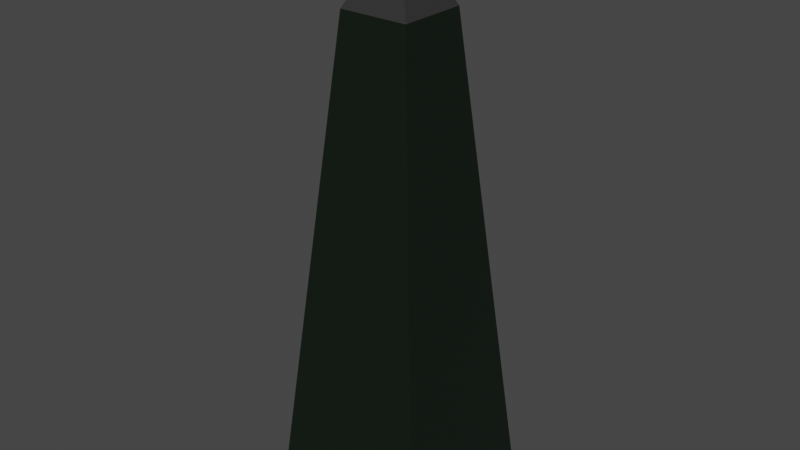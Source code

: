 # Source: Spike.blend  (saved by Blender 3.2.14; exported with 4.5.12 LTS)
import bpy
from mathutils import Matrix  # noqa: F401  (used for matrix-valued properties, if any)

bpy.ops.wm.read_factory_settings(use_empty=True)
scene = bpy.context.scene
scene.name = 'Scene'

# ---- collections
col_collection = bpy.data.collections.new('Collection'); scene.collection.children.link(col_collection)

# ---- materials (node trees are filled in below, after node groups)
mat_material_001 = bpy.data.materials.new('Material.001')
mat_material_001.use_transparent_shadow = False
mat_material_002 = bpy.data.materials.new('Material.002')
mat_material_002.use_transparent_shadow = False

# ---- material node trees
mat_material_001.use_nodes = True; mat_material_001.node_tree.nodes.clear()
_N = mat_material_001.node_tree.nodes; _L = mat_material_001.node_tree.links
n0 = _N.new('ShaderNodeBsdfPrincipled'); n0.name = 'Principled BSDF'; n0.location = (10, 300)
n0.distribution = 'GGX'
n0.subsurface_method = 'RANDOM_WALK_SKIN'
n0.inputs[0].default_value = (0.003792, 0.009181, 0.004394, 1.0)
n0.inputs[3].default_value = 1.45
n0.inputs[27].default_value = (0.0, 0.0, 0.0, 1.0)
n0.inputs[28].default_value = 1.0
n1 = _N.new('ShaderNodeOutputMaterial'); n1.name = 'Material Output'; n1.location = (300, 300)
_L.new(n0.outputs[0], n1.inputs[0])
n1.is_active_output = True
mat_material_002.use_nodes = True; mat_material_002.node_tree.nodes.clear()
_N = mat_material_002.node_tree.nodes; _L = mat_material_002.node_tree.links
n0 = _N.new('ShaderNodeBsdfPrincipled'); n0.name = 'Principled BSDF'; n0.location = (10, 300)
n0.distribution = 'GGX'
n0.subsurface_method = 'RANDOM_WALK_SKIN'
n0.inputs[0].default_value = (0.02975, 0.02975, 0.02975, 1.0)
n0.inputs[3].default_value = 1.45
n0.inputs[27].default_value = (0.0, 0.0, 0.0, 1.0)
n0.inputs[28].default_value = 1.0
n1 = _N.new('ShaderNodeOutputMaterial'); n1.name = 'Material Output'; n1.location = (300, 300)
_L.new(n0.outputs[0], n1.inputs[0])
n1.is_active_output = True

# ---- world
world_world = bpy.data.worlds.new('World'); scene.world = world_world
world_world.use_nodes = True; world_world.node_tree.nodes.clear()
_N = world_world.node_tree.nodes; _L = world_world.node_tree.links
n0 = _N.new('ShaderNodeOutputWorld'); n0.name = 'World Output'; n0.location = (300, 300)
n1 = _N.new('ShaderNodeBackground'); n1.name = 'Background'; n1.location = (10, 300)
n1.inputs[0].default_value = (0.05088, 0.05088, 0.05088, 1.0)
_L.new(n1.outputs[0], n0.inputs[0])
n0.is_active_output = True
world_world.color = (0.05088, 0.05088, 0.05088)
world_world.use_sun_shadow = False
world_world.sun_shadow_jitter_overblur = 0.0

# ---- meshes
me_plane = bpy.data.meshes.new('Plane')
me_plane.from_pydata([(-0.2584, -0.2584, 0.0), (0.2584, -0.2584, 0.0), (-0.2584, 0.2584, 0.0), (0.2584, 0.2584, 0.0), (-0.1084, -0.1084, 1.521), (0.1084, -0.1084, 1.521), (-0.1084, 0.1084, 1.521), (0.1084, 0.1084, 1.521), (-0.06152, -0.06152, 1.615), (0.06152, -0.06152, 1.615), (-0.06152, 0.06152, 1.615), (0.06152, 0.06152, 1.615), (-0.0255, -0.0255, 1.704), (0.0255, -0.0255, 1.704), (-0.0255, 0.0255, 1.704), (0.0255, 0.0255, 1.704), (-0.007062, -0.007062, 1.786), (0.007062, -0.007062, 1.786), (-0.007062, 0.007062, 1.786), (0.007062, 0.007062, 1.786)], [], [(0, 2, 3, 1), (7, 6, 10, 11), (3, 2, 6, 7), (0, 1, 5, 4), (1, 3, 7, 5), (2, 0, 4, 6), (9, 11, 15, 13), (4, 5, 9, 8), (5, 7, 11, 9), (6, 4, 8, 10), (15, 14, 18, 19), (10, 8, 12, 14), (11, 10, 14, 15), (8, 9, 13, 12), (16, 17, 19, 18), (12, 13, 17, 16), (13, 15, 19, 17), (14, 12, 16, 18)])
me_plane.polygons.foreach_set('material_index', [0, 1, 0, 0, 0, 0, 1, 1, 1, 1, 1, 1, 1, 1, 1, 1, 1, 1])
_uv = me_plane.uv_layers.new(name='UVMap')
_uv.uv.foreach_set('vector', [0.0, 0.0, 0.0, 1.0, 1.0, 1.0, 1.0, 0.0, 1.0, 1.0, 0.0, 1.0, 0.0, 1.0, 1.0, 1.0, 1.0, 1.0, 0.0, 1.0, 0.0, 1.0, 1.0, 1.0, 0.0, 0.0, 1.0, 0.0, 1.0, 0.0, 0.0, 0.0, 1.0, 0.0, 1.0, 1.0, 1.0, 1.0, 1.0, 0.0, 0.0, 1.0, 0.0, 0.0, 0.0, 0.0, 0.0, 1.0, 1.0, 0.0, 1.0, 1.0, 1.0, 1.0, 1.0, 0.0, 0.0, 0.0, 1.0, 0.0, 1.0, 0.0, 0.0, 0.0, 1.0, 0.0, 1.0, 1.0, 1.0, 1.0, 1.0, 0.0, 0.0, 1.0, 0.0, 0.0, 0.0, 0.0, 0.0, 1.0, 1.0, 1.0, 0.0, 1.0, 0.0, 1.0, 1.0, 1.0, 0.0, 1.0, 0.0, 0.0, 0.0, 0.0, 0.0, 1.0, 1.0, 1.0, 0.0, 1.0, 0.0, 1.0, 1.0, 1.0, 0.0, 0.0, 1.0, 0.0, 1.0, 0.0, 0.0, 0.0, 0.0, 0.0, 1.0, 0.0, 1.0, 1.0, 0.0, 1.0, 0.0, 0.0, 1.0, 0.0, 1.0, 0.0, 0.0, 0.0, 1.0, 0.0, 1.0, 1.0, 1.0, 1.0, 1.0, 0.0, 0.0, 1.0, 0.0, 0.0, 0.0, 0.0, 0.0, 1.0])
me_plane.materials.append(mat_material_001)
me_plane.materials.append(mat_material_002)
me_plane.update()

# ---- objects
ob_plane = bpy.data.objects.new('Plane', me_plane)

# ---- transforms, parenting, visibility, modifiers, constraints
ob_plane.location = (0.0, 0.0, 0.0)

# ---- collection membership
col_collection.objects.link(ob_plane)

# ---- scene / render settings (as saved in the file)
scene.frame_start = 1; scene.frame_end = 250; scene.frame_set(1)
scene.render.engine = 'BLENDER_EEVEE_NEXT'
scene.cycles.sampling_pattern = 'TABULATED_SOBOL'
scene.cycles.use_light_tree = False
scene.view_settings.view_transform = 'Filmic'
bpy.context.view_layer.update()

# ---- added for rendering (the .blend has no active camera and no usable light): camera, sun
cam_auto = bpy.data.cameras.new('AutoCamera')
cam_auto.lens = 50.0
cam_auto.sensor_width = 36.0
cam_auto.clip_end = 1000.0
ob_auto_camera = bpy.data.objects.new('AutoCamera', cam_auto)
scene.collection.objects.link(ob_auto_camera)
ob_auto_camera.location = (1.7856, -2.14272, 2.32154)
ob_auto_camera.rotation_euler = (1.09748, -7.21219e-08, 0.694738)
scene.camera = ob_auto_camera
light_auto_sun = bpy.data.lights.new('AutoSun', 'SUN')
light_auto_sun.energy = 3.0
light_auto_sun.angle = 0.0523599
ob_auto_sun = bpy.data.objects.new('AutoSun', light_auto_sun)
scene.collection.objects.link(ob_auto_sun)
ob_auto_sun.rotation_euler = (0.872665, 0.174533, 0.523599)
bpy.context.view_layer.update()
